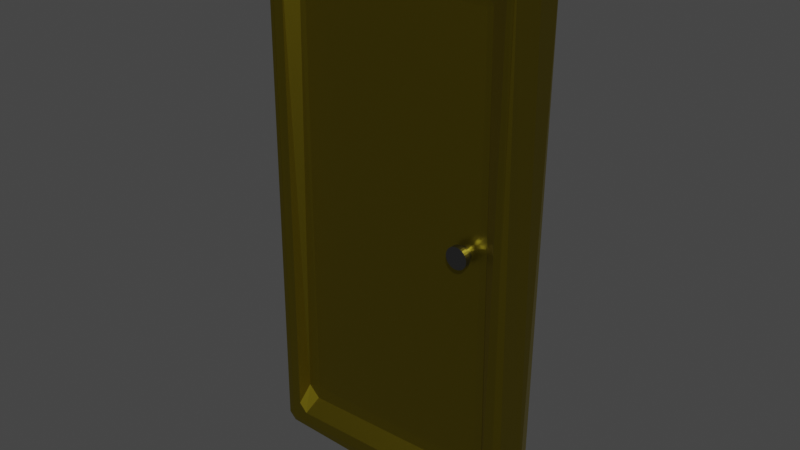 # Source: golden_door.blend  (saved by Blender 3.0.42; exported with 4.5.12 LTS)
import bpy
from mathutils import Matrix  # noqa: F401  (used for matrix-valued properties, if any)

bpy.ops.wm.read_factory_settings(use_empty=True)
scene = bpy.context.scene
scene.name = 'Scene'

# ---- collections
col_collection = bpy.data.collections.new('Collection'); scene.collection.children.link(col_collection)

# ---- materials (node trees are filled in below, after node groups)
mat_doormat = bpy.data.materials.new('DoorMat')
mat_doormat.alpha_threshold = 0.0
mat_doormat.use_transparent_shadow = False
mat_doormat.line_color = (0.0, 0.0, 0.0, 1.0)
mat_handledoormat = bpy.data.materials.new('handleDoorMat')
mat_handledoormat.use_transparent_shadow = False

# ---- material node trees
mat_doormat.use_nodes = True; mat_doormat.node_tree.nodes.clear()
_N = mat_doormat.node_tree.nodes; _L = mat_doormat.node_tree.links
n0 = _N.new('ShaderNodeOutputMaterial'); n0.name = 'Material Output'; n0.location = (300, 300)
n1 = _N.new('ShaderNodeBsdfPrincipled'); n1.name = 'Principled BSDF'; n1.location = (10, 300)
n1.distribution = 'GGX'
n1.subsurface_method = 'RANDOM_WALK_SKIN'
n1.inputs[0].default_value = (0.3363, 0.2643, 0.0148, 1.0)
n1.inputs[1].default_value = 1.0
n1.inputs[2].default_value = 0.4
n1.inputs[3].default_value = 1.45
n1.inputs[27].default_value = (0.0, 0.0, 0.0, 1.0)
n1.inputs[28].default_value = 1.0
_L.new(n1.outputs[0], n0.inputs[0])
n0.is_active_output = True
mat_handledoormat.use_nodes = True; mat_handledoormat.node_tree.nodes.clear()
_N = mat_handledoormat.node_tree.nodes; _L = mat_handledoormat.node_tree.links
n0 = _N.new('ShaderNodeBsdfPrincipled'); n0.name = 'Principled BSDF'; n0.location = (10, 300)
n0.distribution = 'GGX'
n0.subsurface_method = 'RANDOM_WALK_SKIN'
n0.inputs[0].default_value = (0.2019, 0.2019, 0.2019, 1.0)
n0.inputs[1].default_value = 1.0
n0.inputs[2].default_value = 0.3073
n0.inputs[3].default_value = 1.45
n0.inputs[27].default_value = (0.0, 0.0, 0.0, 1.0)
n0.inputs[28].default_value = 1.0
n1 = _N.new('ShaderNodeOutputMaterial'); n1.name = 'Material Output'; n1.location = (300, 300)
_L.new(n0.outputs[0], n1.inputs[0])
n1.is_active_output = True

# ---- world
world_world = bpy.data.worlds.new('World'); scene.world = world_world
world_world.use_nodes = True; world_world.node_tree.nodes.clear()
_N = world_world.node_tree.nodes; _L = world_world.node_tree.links
n0 = _N.new('ShaderNodeOutputWorld'); n0.name = 'World Output'; n0.location = (300, 300)
n1 = _N.new('ShaderNodeBackground'); n1.name = 'Background'; n1.location = (10, 300)
n1.inputs[0].default_value = (0.05088, 0.05088, 0.05088, 1.0)
_L.new(n1.outputs[0], n0.inputs[0])
n0.is_active_output = True
world_world.color = (0.05088, 0.05088, 0.05088)
world_world.use_sun_shadow = False
world_world.sun_shadow_jitter_overblur = 0.0

# ---- meshes
me_cube = bpy.data.meshes.new('Cube')
me_cube.from_pydata([(-0.923, -0.9779, 0.8956), (-0.8984, -0.983, 0.9155), (-0.9714, -0.9932, 0.9565), (-0.9358, -0.9681, -0.8998), (-0.9694, -0.9984, -0.9729), (-0.904, -0.9677, -0.9334), (-0.09303, -0.9597, 0.9427), (-0.05329, -0.9597, 0.9033), (-0.02837, -0.9844, 0.9554), (-0.1014, -0.9825, -0.9161), (-0.03345, -1.013, -0.9534), (-0.06942, -0.9721, -0.8981), (-1.04, 0.0, -0.9856), (-0.9856, 0.0, -1.04), (-0.9631, 0.0, 0.9863), (-0.9856, 0.0, 0.9629), (-0.02182, 0.0, -1.023), (0.01803, 0.0, -0.9763), (-0.00632, 0.0, 0.9662), (-0.03379, 0.0, 0.9937), (-0.966, -0.966, -0.9929), (-0.9667, -0.9965, -0.9706), (-0.993, -0.9661, -0.9661), (-0.9646, -0.9931, 0.957), (-0.9637, -0.9637, 0.987), (-0.9805, -0.9612, 0.9612), (-0.03827, -0.9819, 0.9617), (-0.02288, -0.9599, 0.9599), (-0.04001, -0.96, 0.9774), (-0.0238, -0.9762, -1.019), (0.005421, -0.9709, -0.9709), (-0.02435, -1.018, -0.9757), (-0.8798, -0.5843, 0.8122), (-0.8612, -0.5485, 0.8113), (-0.8599, -0.5832, 0.8362), (-0.9168, -0.5648, -0.8257), (-0.873, -0.5635, -0.8689), (-0.8707, -0.5214, -0.82), (-0.1401, -0.5832, 0.8362), (-0.1439, -0.5631, 0.8066), (-0.1217, -0.5851, 0.8116), (-0.1347, -0.575, -0.8497), (-0.1005, -0.5739, -0.8194), (-0.1378, -0.5456, -0.8122), (-0.9409, 0.9641, 0.9015), (-0.9703, 0.9962, 0.9619), (-0.905, 0.9651, 0.9365), (-0.9271, 0.9748, -0.897), (-0.8972, 0.9863, -0.9117), (-0.9674, 1.004, -0.9589), (-0.1012, 0.9819, 0.9168), (-0.02985, 0.9926, 0.9625), (-0.08072, 0.9808, 0.8944), (-0.0917, 0.9561, -0.9469), (-0.04508, 0.9534, -0.906), (-0.02824, 0.9837, -0.9889), (-0.9727, 0.9727, -1.01), (-0.9927, 0.966, -0.966), (-0.9739, 1.008, -0.9645), (-0.9931, 0.9661, 0.9661), (-0.967, 0.967, 0.9954), (-0.9665, 0.9961, 0.9622), (-0.03484, 0.9652, 0.9906), (-0.009206, 0.9652, 0.9652), (-0.03453, 0.9914, 0.9655), (-0.04008, 0.9772, -0.9599), (-0.02288, 0.9599, -0.9599), (-0.03833, 0.9617, -0.9817), (-0.8672, 0.5909, 0.8076), (-0.8537, 0.5926, 0.8205), (-0.852, 0.5749, 0.8028), (-0.9123, 0.5671, -0.8241), (-0.8705, 0.5219, -0.8199), (-0.8732, 0.5631, -0.8696), (-0.1333, 0.5729, 0.8533), (-0.1051, 0.5763, 0.8177), (-0.1344, 0.5359, 0.8154), (-0.1327, 0.5721, -0.8547), (-0.1347, 0.5367, -0.8151), (-0.09649, 0.5718, -0.8209)], [], [(19, 62, 60, 14), (11, 7, 40, 42), (57, 12, 15, 59), (17, 66, 63, 18), (13, 16, 29, 20), (6, 1, 34, 38), (4, 2, 23, 21), (5, 9, 41, 36), (22, 25, 15, 12), (44, 68, 71, 47), (2, 8, 26, 23), (8, 10, 31, 26), (10, 4, 21, 31), (17, 18, 27, 30), (54, 79, 75, 52), (19, 14, 24, 28), (43, 39, 33, 37), (13, 56, 67, 16), (50, 74, 69, 46), (55, 65, 58, 49), (48, 73, 77, 53), (78, 72, 70, 76), (49, 58, 61, 45), (51, 64, 65, 55), (45, 61, 64, 51), (0, 1, 2), (3, 4, 5), (6, 7, 8), (9, 10, 11), (20, 21, 22), (23, 24, 25), (26, 27, 28), (29, 30, 31), (32, 33, 34), (35, 36, 37), (38, 39, 40), (41, 42, 43), (44, 45, 46), (47, 48, 49), (50, 51, 52), (53, 54, 55), (56, 57, 58), (59, 60, 61), (62, 63, 64), (65, 66, 67), (68, 69, 70), (71, 72, 73), (74, 75, 76), (77, 78, 79), (13, 20, 22, 12), (21, 23, 25, 22), (28, 24, 23, 26), (20, 29, 31, 21), (17, 30, 29, 16), (26, 31, 30, 27), (19, 28, 27, 18), (24, 14, 15, 25), (3, 0, 2, 4), (8, 2, 1, 6), (4, 10, 9, 5), (7, 11, 10, 8), (37, 33, 32, 35), (38, 34, 33, 39), (36, 41, 43, 37), (39, 43, 42, 40), (11, 42, 41, 9), (35, 3, 5, 36), (34, 1, 0, 32), (6, 38, 40, 7), (12, 57, 56, 13), (57, 59, 61, 58), (64, 61, 60, 62), (58, 65, 67, 56), (16, 67, 66, 17), (63, 66, 65, 64), (18, 63, 62, 19), (59, 15, 14, 60), (49, 45, 44, 47), (50, 46, 45, 51), (48, 53, 55, 49), (51, 55, 54, 52), (71, 68, 70, 72), (76, 70, 69, 74), (72, 78, 77, 73), (75, 79, 78, 76), (53, 77, 79, 54), (73, 48, 47, 71), (68, 44, 46, 69), (52, 75, 74, 50), (0, 3, 35, 32)])
_uv = me_cube.uv_layers.new(name='UVMap')
_uv.uv.foreach_set('vector', [0.7539, 0.625, 0.7539, 0.7461, 0.8711, 0.7461, 0.8711, 0.625, 0.3869, 0.8828, 0.6131, 0.8828, 0.6129, 0.8828, 0.3871, 0.8828, 0.3789, 0.003898, 0.3789, 0.125, 0.6211, 0.125, 0.6211, 0.003898, 0.2568, 0.626, 0.2561, 0.7478, 0.6209, 0.8674, 0.6807, 0.6865, 0.1289, 0.625, 0.2461, 0.625, 0.2461, 0.7461, 0.1289, 0.7461, 0.6172, 0.8868, 0.6172, 0.9882, 0.6172, 0.988, 0.6172, 0.887, 0.3789, 0.9961, 0.6211, 0.9961, 0.6211, 0.9961, 0.3789, 0.9961, 0.3828, 0.9882, 0.3828, 0.8868, 0.3828, 0.887, 0.3828, 0.988, 0.3789, 0.003898, 0.6211, 0.003898, 0.6211, 0.125, 0.3789, 0.125, 0.6131, 0.9922, 0.6129, 0.9922, 0.3871, 0.9922, 0.3869, 0.9922, 0.6211, 0.9961, 0.6211, 0.8789, 0.6211, 0.8789, 0.6211, 0.9961, 0.6211, 0.8789, 0.3789, 0.8789, 0.3789, 0.8789, 0.6211, 0.8789, 0.3789, 0.8789, 0.3789, 0.9961, 0.3789, 0.9961, 0.3789, 0.8789, 0.2568, 0.626, 0.6807, 0.6865, 0.6209, 0.8674, 0.2561, 0.7478, 0.3869, 0.8828, 0.3871, 0.8828, 0.6129, 0.8828, 0.6131, 0.8828, 0.7539, 0.625, 0.8711, 0.625, 0.8711, 0.7461, 0.7539, 0.7461, 0.3871, 0.8871, 0.6129, 0.8871, 0.6129, 0.9879, 0.3871, 0.9879, 0.1289, 0.625, 0.1289, 0.7461, 0.2461, 0.7461, 0.2461, 0.625, 0.6172, 0.8868, 0.6172, 0.887, 0.6172, 0.988, 0.6172, 0.9882, 0.3789, 0.8789, 0.3789, 0.8789, 0.3789, 0.9961, 0.3789, 0.9961, 0.3828, 0.9882, 0.3828, 0.988, 0.3828, 0.887, 0.3828, 0.8868, 0.3871, 0.8871, 0.3871, 0.9879, 0.6129, 0.9879, 0.6129, 0.8871, 0.3789, 0.9961, 0.3789, 0.9961, 0.6211, 0.9961, 0.6211, 0.9961, 0.6211, 0.8789, 0.6211, 0.8789, 0.3789, 0.8789, 0.3789, 0.8789, 0.6211, 0.9961, 0.6211, 0.9961, 0.6211, 0.8789, 0.6211, 0.8789, 0.6131, 0.9922, 0.6172, 0.9882, 0.6211, 0.9961, 0.3869, 0.9922, 0.3789, 0.9961, 0.3828, 0.9882, 0.6172, 0.8868, 0.6131, 0.8828, 0.6211, 0.8789, 0.3828, 0.8868, 0.3789, 0.8789, 0.3869, 0.8828, 0.375, 0.9961, 0.3789, 0.9961, 0.3769, 0.9981, 0.6211, 0.9961, 0.6231, 0.9981, 0.6211, 1.0, 0.6211, 0.8789, 0.6211, 0.875, 0.6231, 0.8769, 0.375, 0.8789, 0.3769, 0.8769, 0.3789, 0.8789, 0.6129, 0.9922, 0.6129, 0.9879, 0.6172, 0.988, 0.3871, 0.9922, 0.3828, 0.988, 0.3871, 0.9879, 0.6172, 0.887, 0.6129, 0.8871, 0.6129, 0.8828, 0.3828, 0.887, 0.3871, 0.8828, 0.3871, 0.8871, 0.6131, 0.9922, 0.6211, 0.9961, 0.6172, 0.9882, 0.3869, 0.9922, 0.3828, 0.9882, 0.3789, 0.9961, 0.6172, 0.8868, 0.6211, 0.8789, 0.6131, 0.8828, 0.3828, 0.8868, 0.3869, 0.8828, 0.3789, 0.8789, 0.1289, 0.7461, 0.125, 0.7461, 0.1289, 0.75, 0.6211, 0.003898, 0.625, 0.003898, 0.6211, 0.0, 0.7539, 0.7461, 0.75, 0.7461, 0.7539, 0.75, 0.2558, 0.7519, 0.2558, 0.7519, 0.25, 0.7461, 0.6129, 0.9922, 0.6172, 0.988, 0.6129, 0.9879, 0.3871, 0.9922, 0.3871, 0.9879, 0.3828, 0.988, 0.6172, 0.887, 0.6129, 0.8828, 0.6129, 0.8871, 0.3828, 0.887, 0.3871, 0.8871, 0.3871, 0.8828, 0.1289, 0.625, 0.1289, 0.7461, 0.125, 0.7461, 0.125, 0.625, 0.3789, 0.9961, 0.6211, 0.9961, 0.6211, 1.0, 0.3789, 1.0, 0.7539, 0.7461, 0.8711, 0.7461, 0.8711, 0.75, 0.7539, 0.75, 0.375, 0.9961, 0.375, 0.8789, 0.3789, 0.8789, 0.3789, 0.9961, 0.2568, 0.626, 0.2561, 0.7478, 0.2461, 0.7461, 0.2461, 0.625, 0.6211, 0.8789, 0.3789, 0.8789, 0.3789, 0.875, 0.6211, 0.875, 0.7539, 0.625, 0.7539, 0.7461, 0.75, 0.7461, 0.75, 0.625, 0.8711, 0.7461, 0.8711, 0.625, 0.875, 0.625, 0.875, 0.7461, 0.3869, 0.9922, 0.6131, 0.9922, 0.6211, 0.9961, 0.3789, 0.9961, 0.6211, 0.8789, 0.6211, 0.9961, 0.6172, 0.9882, 0.6172, 0.8868, 0.3789, 0.9961, 0.3789, 0.8789, 0.3828, 0.8868, 0.3828, 0.9882, 0.6131, 0.8828, 0.3869, 0.8828, 0.3789, 0.8789, 0.6211, 0.8789, 0.3871, 0.9879, 0.6129, 0.9879, 0.6129, 0.9922, 0.3871, 0.9922, 0.6172, 0.887, 0.6172, 0.988, 0.6129, 0.9879, 0.6129, 0.8871, 0.3828, 0.988, 0.3828, 0.887, 0.3871, 0.8871, 0.3871, 0.9879, 0.6129, 0.8871, 0.3871, 0.8871, 0.3871, 0.8828, 0.6129, 0.8828, 0.3869, 0.8828, 0.3871, 0.8828, 0.3828, 0.887, 0.3828, 0.8868, 0.3871, 0.9922, 0.3869, 0.9922, 0.3828, 0.9882, 0.3828, 0.988, 0.6172, 0.988, 0.6172, 0.9882, 0.6131, 0.9922, 0.6129, 0.9922, 0.6172, 0.8868, 0.6172, 0.887, 0.6129, 0.8828, 0.6131, 0.8828, 0.125, 0.625, 0.125, 0.7461, 0.1289, 0.7461, 0.1289, 0.625, 0.3789, 0.003898, 0.6211, 0.003898, 0.6211, 0.0, 0.3789, 0.0, 0.7539, 0.75, 0.8711, 0.75, 0.8711, 0.7461, 0.7539, 0.7461, 0.1289, 0.75, 0.2461, 0.75, 0.2461, 0.7461, 0.1289, 0.7461, 0.2461, 0.625, 0.2461, 0.7461, 0.2561, 0.7478, 0.2568, 0.626, 0.6209, 0.8674, 0.2561, 0.7478, 0.2558, 0.7519, 0.6192, 0.8731, 0.75, 0.625, 0.75, 0.7461, 0.7539, 0.7461, 0.7539, 0.625, 0.875, 0.7461, 0.875, 0.625, 0.8711, 0.625, 0.8711, 0.7461, 0.3789, 0.9961, 0.6211, 0.9961, 0.6131, 0.9922, 0.3869, 0.9922, 0.6172, 0.8868, 0.6172, 0.9882, 0.6211, 0.9961, 0.6211, 0.8789, 0.3828, 0.9882, 0.3828, 0.8868, 0.3789, 0.8789, 0.3789, 0.9961, 0.6211, 0.8789, 0.3789, 0.8789, 0.3869, 0.8828, 0.6131, 0.8828, 0.3871, 0.9922, 0.6129, 0.9922, 0.6129, 0.9879, 0.3871, 0.9879, 0.6129, 0.8871, 0.6129, 0.9879, 0.6172, 0.988, 0.6172, 0.887, 0.3871, 0.9879, 0.3871, 0.8871, 0.3828, 0.887, 0.3828, 0.988, 0.6129, 0.8828, 0.3871, 0.8828, 0.3871, 0.8871, 0.6129, 0.8871, 0.3828, 0.8868, 0.3828, 0.887, 0.3871, 0.8828, 0.3869, 0.8828, 0.3828, 0.988, 0.3828, 0.9882, 0.3869, 0.9922, 0.3871, 0.9922, 0.6129, 0.9922, 0.6131, 0.9922, 0.6172, 0.9882, 0.6172, 0.988, 0.6131, 0.8828, 0.6129, 0.8828, 0.6172, 0.887, 0.6172, 0.8868, 0.6131, 0.9922, 0.3869, 0.9922, 0.3871, 0.9922, 0.6129, 0.9922])
me_cube.materials.append(mat_doormat)
me_cube.use_remesh_preserve_volume = False
me_cube.use_remesh_preserve_attributes = False
me_cube.use_mirror_vertex_groups = False
me_cube.update()
me_circle = bpy.data.meshes.new('Circle')
me_circle.from_pydata([(0.0, 1.0, 0.0), (-0.1951, 0.9808, 0.0), (-0.3827, 0.9239, 0.0), (-0.5556, 0.8315, 0.0), (-0.7071, 0.7071, 0.0), (-0.8315, 0.5556, 0.0), (-0.9239, 0.3827, 0.0), (-0.9808, 0.1951, 0.0), (-1.0, -4.371e-08, 0.0), (-0.9808, -0.1951, 0.0), (-0.9239, -0.3827, 0.0), (-0.8315, -0.5556, 0.0), (-0.7071, -0.7071, 0.0), (-0.5556, -0.8315, 0.0), (-0.3827, -0.9239, 0.0), (-0.1951, -0.9808, 0.0), (8.742e-08, -1.0, 0.0), (0.1951, -0.9808, 0.0), (0.3827, -0.9239, 0.0), (0.5556, -0.8315, 0.0), (0.7071, -0.7071, 0.0), (0.8315, -0.5556, 0.0), (0.9239, -0.3827, 0.0), (0.9808, -0.1951, 0.0), (1.0, 1.192e-08, 0.0), (0.9808, 0.1951, 0.0), (0.9239, 0.3827, 0.0), (0.8315, 0.5556, 0.0), (0.7071, 0.7071, 0.0), (0.5556, 0.8315, 0.0), (0.3827, 0.9239, 0.0), (0.1951, 0.9808, 0.0), (0.0, 1.0, 0.0), (-0.1951, 0.9808, 0.0), (-0.3827, 0.9239, 0.0), (-0.5556, 0.8315, 0.0), (-0.7071, 0.7071, 0.0), (-0.8315, 0.5556, 0.0), (-0.9239, 0.3827, 0.0), (-0.9808, 0.1951, 0.0), (-1.0, -4.371e-08, 0.0), (-0.9808, -0.1951, 0.0), (-0.9239, -0.3827, 0.0), (-0.8315, -0.5556, 0.0), (-0.7071, -0.7071, 0.0), (-0.5556, -0.8315, 0.0), (-0.3827, -0.9239, 0.0), (-0.1951, -0.9808, 0.0), (8.742e-08, -1.0, 0.0), (0.1951, -0.9808, 0.0), (0.3827, -0.9239, 0.0), (0.5556, -0.8315, 0.0), (0.7071, -0.7071, 0.0), (0.8315, -0.5556, 0.0), (0.9239, -0.3827, 0.0), (0.9808, -0.1951, 0.0), (1.0, 1.192e-08, 0.0), (0.9808, 0.1951, 0.0), (0.9239, 0.3827, 0.0), (0.8315, 0.5556, 0.0), (0.7071, 0.7071, 0.0), (0.5556, 0.8315, 0.0), (0.3827, 0.9239, 0.0), (0.1951, 0.9808, 0.0), (0.0, 1.0, -0.5), (-0.1951, 0.9808, -0.5), (-0.3827, 0.9239, -0.5), (-0.5556, 0.8315, -0.5), (-0.7071, 0.7071, -0.5), (-0.8315, 0.5556, -0.5), (-0.9239, 0.3827, -0.5), (-0.9808, 0.1951, -0.5), (-1.0, -4.371e-08, -0.5), (-0.9808, -0.1951, -0.5), (-0.9239, -0.3827, -0.5), (-0.8315, -0.5556, -0.5), (-0.7071, -0.7071, -0.5), (-0.5556, -0.8315, -0.5), (-0.3827, -0.9239, -0.5), (-0.1951, -0.9808, -0.5), (8.742e-08, -1.0, -0.5), (0.1951, -0.9808, -0.5), (0.3827, -0.9239, -0.5), (0.5556, -0.8315, -0.5), (0.7071, -0.7071, -0.5), (0.8315, -0.5556, -0.5), (0.9239, -0.3827, -0.5), (0.9808, -0.1951, -0.5), (1.0, 1.192e-08, -0.5), (0.9808, 0.1951, -0.5), (0.9239, 0.3827, -0.5), (0.8315, 0.5556, -0.5), (0.7071, 0.7071, -0.5), (0.5556, 0.8315, -0.5), (0.3827, 0.9239, -0.5), (0.1951, 0.9808, -0.5), (0.0, 0.7, -0.5), (-0.1366, 0.6865, -0.5), (-0.2679, 0.6467, -0.5), (-0.3889, 0.582, -0.5), (-0.495, 0.495, -0.5), (-0.582, 0.3889, -0.5), (-0.6467, 0.2679, -0.5), (-0.6865, 0.1366, -0.5), (-0.7, -3.06e-08, -0.5), (-0.6865, -0.1366, -0.5), (-0.6467, -0.2679, -0.5), (-0.582, -0.3889, -0.5), (-0.495, -0.495, -0.5), (-0.3889, -0.582, -0.5), (-0.2679, -0.6467, -0.5), (-0.1366, -0.6865, -0.5), (6.12e-08, -0.7, -0.5), (0.1366, -0.6865, -0.5), (0.2679, -0.6467, -0.5), (0.3889, -0.582, -0.5), (0.495, -0.495, -0.5), (0.582, -0.3889, -0.5), (0.6467, -0.2679, -0.5), (0.6865, -0.1366, -0.5), (0.7, 8.347e-09, -0.5), (0.6865, 0.1366, -0.5), (0.6467, 0.2679, -0.5), (0.582, 0.3889, -0.5), (0.495, 0.495, -0.5), (0.3889, 0.582, -0.5), (0.2679, 0.6467, -0.5), (0.1366, 0.6865, -0.5), (-2.923e-08, 0.7, -1.25), (-0.1366, 0.6865, -1.25), (-0.2679, 0.6467, -1.25), (-0.3889, 0.582, -1.25), (-0.495, 0.495, -1.25), (-0.582, 0.3889, -1.25), (-0.6467, 0.2679, -1.25), (-0.6865, 0.1366, -1.25), (-0.7, -3.06e-08, -1.25), (-0.6865, -0.1366, -1.25), (-0.6467, -0.2679, -1.25), (-0.582, -0.3889, -1.25), (-0.495, -0.495, -1.25), (-0.3889, -0.582, -1.25), (-0.2679, -0.6467, -1.25), (-0.1366, -0.6865, -1.25), (3.197e-08, -0.7, -1.25), (0.1366, -0.6865, -1.25), (0.2679, -0.6467, -1.25), (0.3889, -0.582, -1.25), (0.495, -0.495, -1.25), (0.582, -0.3889, -1.25), (0.6467, -0.2679, -1.25), (0.6865, -0.1366, -1.25), (0.7, 8.347e-09, -1.25), (0.6865, 0.1366, -1.25), (0.6467, 0.2679, -1.25), (0.582, 0.3889, -1.25), (0.495, 0.495, -1.25), (0.3889, 0.582, -1.25), (0.2679, 0.6467, -1.25), (0.1366, 0.6865, -1.25)], [], [(15, 14, 46, 47), (2, 1, 33, 34), (29, 28, 60, 61), (16, 15, 47, 48), (3, 2, 34, 35), (30, 29, 61, 62), (17, 16, 48, 49), (4, 3, 35, 36), (31, 30, 62, 63), (18, 17, 49, 50), (5, 4, 36, 37), (0, 31, 63, 32), (19, 18, 50, 51), (6, 5, 37, 38), (20, 19, 51, 52), (7, 6, 38, 39), (21, 20, 52, 53), (8, 7, 39, 40), (22, 21, 53, 54), (9, 8, 40, 41), (23, 22, 54, 55), (10, 9, 41, 42), (24, 23, 55, 56), (11, 10, 42, 43), (25, 24, 56, 57), (12, 11, 43, 44), (26, 25, 57, 58), (13, 12, 44, 45), (27, 26, 58, 59), (14, 13, 45, 46), (1, 0, 32, 33), (28, 27, 59, 60), (35, 34, 66, 67), (74, 73, 105, 106), (62, 61, 93, 94), (49, 48, 80, 81), (36, 35, 67, 68), (63, 62, 94, 95), (50, 49, 81, 82), (37, 36, 68, 69), (32, 63, 95, 64), (51, 50, 82, 83), (38, 37, 69, 70), (52, 51, 83, 84), (39, 38, 70, 71), (53, 52, 84, 85), (40, 39, 71, 72), (54, 53, 85, 86), (41, 40, 72, 73), (55, 54, 86, 87), (42, 41, 73, 74), (56, 55, 87, 88), (43, 42, 74, 75), (57, 56, 88, 89), (44, 43, 75, 76), (58, 57, 89, 90), (45, 44, 76, 77), (59, 58, 90, 91), (46, 45, 77, 78), (33, 32, 64, 65), (60, 59, 91, 92), (47, 46, 78, 79), (34, 33, 65, 66), (61, 60, 92, 93), (48, 47, 79, 80), (109, 108, 140, 141), (88, 87, 119, 120), (75, 74, 106, 107), (89, 88, 120, 121), (76, 75, 107, 108), (90, 89, 121, 122), (77, 76, 108, 109), (91, 90, 122, 123), (78, 77, 109, 110), (65, 64, 96, 97), (92, 91, 123, 124), (79, 78, 110, 111), (66, 65, 97, 98), (93, 92, 124, 125), (80, 79, 111, 112), (67, 66, 98, 99), (94, 93, 125, 126), (81, 80, 112, 113), (68, 67, 99, 100), (95, 94, 126, 127), (82, 81, 113, 114), (69, 68, 100, 101), (64, 95, 127, 96), (83, 82, 114, 115), (70, 69, 101, 102), (84, 83, 115, 116), (71, 70, 102, 103), (85, 84, 116, 117), (72, 71, 103, 104), (86, 85, 117, 118), (73, 72, 104, 105), (87, 86, 118, 119), (129, 128, 159, 158, 157, 156, 155, 154, 153, 152, 151, 150, 149, 148, 147, 146, 145, 144, 143, 142, 141, 140, 139, 138, 137, 136, 135, 134, 133, 132, 131, 130), (123, 122, 154, 155), (110, 109, 141, 142), (97, 96, 128, 129), (124, 123, 155, 156), (111, 110, 142, 143), (98, 97, 129, 130), (125, 124, 156, 157), (112, 111, 143, 144), (99, 98, 130, 131), (126, 125, 157, 158), (113, 112, 144, 145), (100, 99, 131, 132), (127, 126, 158, 159), (114, 113, 145, 146), (101, 100, 132, 133), (96, 127, 159, 128), (115, 114, 146, 147), (102, 101, 133, 134), (116, 115, 147, 148), (103, 102, 134, 135), (117, 116, 148, 149), (104, 103, 135, 136), (118, 117, 149, 150), (105, 104, 136, 137), (119, 118, 150, 151), (106, 105, 137, 138), (120, 119, 151, 152), (107, 106, 138, 139), (121, 120, 152, 153), (108, 107, 139, 140), (122, 121, 153, 154), (33, 34, 35, 36, 37, 38, 39, 40, 41, 42, 43, 44, 45, 46, 47, 48, 49, 50, 51, 52, 53, 54, 55, 56, 57, 58, 59, 60, 61, 62, 63, 32)])
_uv = me_circle.uv_layers.new(name='UVMap')
_uv.uv.foreach_set('vector', [0.0, 0.0, 0.0, 0.0, 0.0, 0.0, 0.0, 0.0, 0.0, 0.0, 0.0, 0.0, 0.0, 0.0, 0.0, 0.0, 0.0, 0.0, 0.0, 0.0, 0.0, 0.0, 0.0, 0.0, 0.0, 0.0, 0.0, 0.0, 0.0, 0.0, 0.0, 0.0, 0.0, 0.0, 0.0, 0.0, 0.0, 0.0, 0.0, 0.0, 0.0, 0.0, 0.0, 0.0, 0.0, 0.0, 0.0, 0.0, 0.0, 0.0, 0.0, 0.0, 0.0, 0.0, 0.0, 0.0, 0.0, 0.0, 0.0, 0.0, 0.0, 0.0, 0.0, 0.0, 0.0, 0.0, 0.0, 0.0, 0.0, 0.0, 0.0, 0.0, 0.0, 0.0, 0.0, 0.0, 0.0, 0.0, 0.0, 0.0, 0.0, 0.0, 0.0, 0.0, 0.0, 0.0, 0.0, 0.0, 0.0, 0.0, 0.0, 0.0, 0.0, 0.0, 0.0, 0.0, 0.0, 0.0, 0.0, 0.0, 0.0, 0.0, 0.0, 0.0, 0.0, 0.0, 0.0, 0.0, 0.0, 0.0, 0.0, 0.0, 0.0, 0.0, 0.0, 0.0, 0.0, 0.0, 0.0, 0.0, 0.0, 0.0, 0.0, 0.0, 0.0, 0.0, 0.0, 0.0, 0.0, 0.0, 0.0, 0.0, 0.0, 0.0, 0.0, 0.0, 0.0, 0.0, 0.0, 0.0, 0.0, 0.0, 0.0, 0.0, 0.0, 0.0, 0.0, 0.0, 0.0, 0.0, 0.0, 0.0, 0.0, 0.0, 0.0, 0.0, 0.0, 0.0, 0.0, 0.0, 0.0, 0.0, 0.0, 0.0, 0.0, 0.0, 0.0, 0.0, 0.0, 0.0, 0.0, 0.0, 0.0, 0.0, 0.0, 0.0, 0.0, 0.0, 0.0, 0.0, 0.0, 0.0, 0.0, 0.0, 0.0, 0.0, 0.0, 0.0, 0.0, 0.0, 0.0, 0.0, 0.0, 0.0, 0.0, 0.0, 0.0, 0.0, 0.0, 0.0, 0.0, 0.0, 0.0, 0.0, 0.0, 0.0, 0.0, 0.0, 0.0, 0.0, 0.0, 0.0, 0.0, 0.0, 0.0, 0.0, 0.0, 0.0, 0.0, 0.0, 0.0, 0.0, 0.0, 0.0, 0.0, 0.0, 0.0, 0.0, 0.0, 0.0, 0.0, 0.0, 0.0, 0.0, 0.0, 0.0, 0.0, 0.0, 0.0, 0.0, 0.0, 0.0, 0.0, 0.0, 0.0, 0.0, 0.0, 0.0, 0.0, 0.0, 0.0, 0.0, 0.0, 0.0, 0.0, 0.0, 0.0, 0.0, 0.0, 0.0, 0.0, 0.0, 0.0, 0.0, 0.0, 0.0, 0.0, 0.0, 0.0, 0.0, 0.0, 0.0, 0.0, 0.0, 0.0, 0.0, 0.0, 0.0, 0.0, 0.0, 0.0, 0.0, 0.0, 0.0, 0.0, 0.0, 0.0, 0.0, 0.0, 0.0, 0.0, 0.0, 0.0, 0.0, 0.0, 0.0, 0.0, 0.0, 0.0, 0.0, 0.0, 0.0, 0.0, 0.0, 0.0, 0.0, 0.0, 0.0, 0.0, 0.0, 0.0, 0.0, 0.0, 0.0, 0.0, 0.0, 0.0, 0.0, 0.0, 0.0, 0.0, 0.0, 0.0, 0.0, 0.0, 0.0, 0.0, 0.0, 0.0, 0.0, 0.0, 0.0, 0.0, 0.0, 0.0, 0.0, 0.0, 0.0, 0.0, 0.0, 0.0, 0.0, 0.0, 0.0, 0.0, 0.0, 0.0, 0.0, 0.0, 0.0, 0.0, 0.0, 0.0, 0.0, 0.0, 0.0, 0.0, 0.0, 0.0, 0.0, 0.0, 0.0, 0.0, 0.0, 0.0, 0.0, 0.0, 0.0, 0.0, 0.0, 0.0, 0.0, 0.0, 0.0, 0.0, 0.0, 0.0, 0.0, 0.0, 0.0, 0.0, 0.0, 0.0, 0.0, 0.0, 0.0, 0.0, 0.0, 0.0, 0.0, 0.0, 0.0, 0.0, 0.0, 0.0, 0.0, 0.0, 0.0, 0.0, 0.0, 0.0, 0.0, 0.0, 0.0, 0.0, 0.0, 0.0, 0.0, 0.0, 0.0, 0.0, 0.0, 0.0, 0.0, 0.0, 0.0, 0.0, 0.0, 0.0, 0.0, 0.0, 0.0, 0.0, 0.0, 0.0, 0.0, 0.0, 0.0, 0.0, 0.0, 0.0, 0.0, 0.0, 0.0, 0.0, 0.0, 0.0, 0.0, 0.0, 0.0, 0.0, 0.0, 0.0, 0.0, 0.0, 0.0, 0.0, 0.0, 0.0, 0.0, 0.0, 0.0, 0.0, 0.0, 0.0, 0.0, 0.0, 0.0, 0.0, 0.0, 0.0, 0.0, 0.0, 0.0, 0.0, 0.0, 0.0, 0.0, 0.0, 0.0, 0.0, 0.0, 0.0, 0.0, 0.0, 0.0, 0.0, 0.0, 0.0, 0.0, 0.0, 0.0, 0.0, 0.0, 0.0, 0.0, 0.0, 0.0, 0.0, 0.0, 0.0, 0.0, 0.0, 0.0, 0.0, 0.0, 0.0, 0.0, 0.0, 0.0, 0.0, 0.0, 0.0, 0.0, 0.0, 0.0, 0.0, 0.0, 0.0, 0.0, 0.0, 0.0, 0.0, 0.0, 0.0, 0.0, 0.0, 0.0, 0.0, 0.0, 0.0, 0.0, 0.0, 0.0, 0.0, 0.0, 0.0, 0.0, 0.0, 0.0, 0.0, 0.0, 0.0, 0.0, 0.0, 0.0, 0.0, 0.0, 0.0, 0.0, 0.0, 0.0, 0.0, 0.0, 0.0, 0.0, 0.0, 0.0, 0.0, 0.0, 0.0, 0.0, 0.0, 0.0, 0.0, 0.0, 0.0, 0.0, 0.0, 0.0, 0.0, 0.0, 0.0, 0.0, 0.0, 0.0, 0.0, 0.0, 0.0, 0.0, 0.0, 0.0, 0.0, 0.0, 0.0, 0.0, 0.0, 0.0, 0.0, 0.0, 0.0, 0.0, 0.0, 0.0, 0.0, 0.0, 0.0, 0.0, 0.0, 0.0, 0.0, 0.0, 0.0, 0.0, 0.0, 0.0, 0.0, 0.0, 0.0, 0.0, 0.0, 0.0, 0.0, 0.0, 0.0, 0.0, 0.0, 0.0, 0.0, 0.0, 0.0, 0.0, 0.0, 0.0, 0.0, 0.0, 0.0, 0.0, 0.0, 0.0, 0.0, 0.0, 0.0, 0.0, 0.0, 0.0, 0.0, 0.0, 0.0, 0.0, 0.0, 0.0, 0.0, 0.0, 0.0, 0.0, 0.0, 0.0, 0.0, 0.0, 0.0, 0.0, 0.0, 0.0, 0.0, 0.0, 0.0, 0.0, 0.0, 0.0, 0.0, 0.0, 0.0, 0.0, 0.0, 0.0, 0.0, 0.0, 0.0, 0.0, 0.0, 0.0, 0.0, 0.0, 0.0, 0.0, 0.0, 0.0, 0.0, 0.0, 0.0, 0.0, 0.0, 0.0, 0.0, 0.0, 0.0, 0.0, 0.0, 0.0, 0.0, 0.0, 0.0, 0.0, 0.0, 0.0, 0.0, 0.0, 0.0, 0.0, 0.0, 0.0, 0.0, 0.0, 0.0, 0.0, 0.0, 0.0, 0.0, 0.0, 0.0, 0.0, 0.0, 0.0, 0.0, 0.0, 0.0, 0.0, 0.0, 0.0, 0.0, 0.0, 0.0, 0.0, 0.0, 0.0, 0.0, 0.0, 0.0, 0.0, 0.0, 0.0, 0.0, 0.0, 0.0, 0.0, 0.0, 0.0, 0.0, 0.0, 0.0, 0.0, 0.0, 0.0, 0.0, 0.0, 0.0, 0.0, 0.0, 0.0, 0.0, 0.0, 0.0, 0.0, 0.0, 0.0, 0.0, 0.0, 0.0, 0.0, 0.0, 0.0, 0.0, 0.0, 0.0, 0.0, 0.0, 0.0, 0.0, 0.0, 0.0, 0.0, 0.0, 0.0, 0.0, 0.0, 0.0, 0.0, 0.0, 0.0, 0.0, 0.0, 0.0, 0.0, 0.0, 0.0, 0.0, 0.0, 0.0, 0.0, 0.0, 0.0, 0.0, 0.0, 0.0, 0.0, 0.0, 0.0, 0.0, 0.0, 0.0, 0.0, 0.0, 0.0, 0.0, 0.0, 0.0, 0.0, 0.0, 0.0, 0.0, 0.0, 0.0, 0.0, 0.0, 0.0, 0.0, 0.0, 0.0, 0.0, 0.0, 0.0, 0.0, 0.0, 0.0, 0.0, 0.0, 0.0, 0.0, 0.0, 0.0, 0.0, 0.0, 0.0, 0.0, 0.0, 0.0, 0.0, 0.0, 0.0, 0.0, 0.0, 0.0, 0.0, 0.0, 0.0, 0.0, 0.0, 0.0, 0.0, 0.0, 0.0, 0.0, 0.0, 0.0, 0.0, 0.0, 0.0, 0.0, 0.0, 0.0, 0.0, 0.0, 0.0, 0.0, 0.0, 0.0, 0.0, 0.0, 0.0, 0.0, 0.0, 0.0, 0.0, 0.0, 0.0, 0.0, 0.0, 0.0, 0.0, 0.0, 0.0, 0.0, 0.0, 0.0, 0.0, 0.0, 0.0, 0.0, 0.0, 0.0, 0.0, 0.0, 0.0, 0.0, 0.0, 0.0, 0.0, 0.0, 0.0, 0.0, 0.0, 0.0, 0.0, 0.0, 0.0, 0.0, 0.0, 0.0, 0.0, 0.0, 0.0, 0.0, 0.0, 0.0, 0.0, 0.0, 0.0, 0.0, 0.0, 0.0, 0.0, 0.0, 0.0, 0.0, 0.0, 0.0, 0.0, 0.0, 0.0, 0.0, 0.0, 0.0, 0.0, 0.0, 0.0, 0.0, 0.0, 0.0, 0.0, 0.0, 0.0, 0.0, 0.0, 0.0, 0.0, 0.0, 0.0, 0.0, 0.0, 0.0, 0.0, 0.0, 0.0, 0.0, 0.0, 0.0, 0.0, 0.0, 0.0, 0.0, 0.0, 0.0, 0.0, 0.0, 0.0, 0.0, 0.0, 0.0, 0.0, 0.0, 0.0, 0.0, 0.0, 0.0, 0.0, 0.0, 0.0, 0.0, 0.0, 0.0, 0.0, 0.0, 0.0, 0.0, 0.0, 0.0, 0.0, 0.0, 0.0, 0.0, 0.0, 0.0, 0.0, 0.0, 0.0, 0.0, 0.0, 0.0, 0.0, 0.0, 0.0, 0.0, 0.0, 0.0, 0.0, 0.0, 0.0, 0.0, 0.0, 0.0, 0.0, 0.0, 0.0, 0.0, 0.0, 0.0, 0.0, 0.0, 0.0, 0.0, 0.0, 0.0, 0.0, 0.0, 0.0, 0.0, 0.0, 0.0, 0.0, 0.0, 0.0, 0.0, 0.0, 0.0, 0.0, 0.0, 0.0, 0.0, 0.0, 0.0, 0.0, 0.0, 0.0, 0.0, 0.0, 0.0, 0.0, 0.0, 0.0, 0.0, 0.0, 0.0, 0.0, 0.0, 0.0, 0.0, 0.0, 0.0, 0.0, 0.0, 0.0, 0.0, 0.0, 0.0, 0.0, 0.0, 0.0, 0.0, 0.0, 0.0, 0.0, 0.0, 0.0, 0.0, 0.0, 0.0, 0.0, 0.0, 0.0, 0.0, 0.0, 0.0, 0.0, 0.0, 0.0, 0.0, 0.0, 0.0, 0.0, 0.0, 0.0, 0.0, 0.0, 0.0, 0.0, 0.0, 0.0, 0.0, 0.0, 0.0, 0.0, 0.0, 0.0, 0.0, 0.0, 0.0, 0.0, 0.0, 0.0, 0.0, 0.0, 0.0, 0.0, 0.0, 0.0, 0.0, 0.0, 0.0, 0.0, 0.0, 0.0, 0.0, 0.0, 0.0, 0.0, 0.0, 0.0, 0.0, 0.0, 0.0, 0.0, 0.0, 0.0, 0.0, 0.0, 0.0, 0.0, 0.0, 0.0, 0.0, 0.0, 0.0, 0.0, 0.0, 0.0, 0.0, 0.0, 0.0, 0.0, 0.0, 0.0, 0.0, 0.0, 0.0, 0.0, 0.0, 0.0, 0.0, 0.0, 0.0, 0.0])
me_circle.materials.append(mat_handledoormat)
me_circle.use_remesh_fix_poles = True
me_circle.use_remesh_preserve_attributes = False
me_circle.update()
me_circle_001 = bpy.data.meshes.new('Circle.001')
me_circle_001.from_pydata([(0.0, 1.0, 0.0), (-0.1951, 0.9808, 0.0), (-0.3827, 0.9239, 0.0), (-0.5556, 0.8315, 0.0), (-0.7071, 0.7071, 0.0), (-0.8315, 0.5556, 0.0), (-0.9239, 0.3827, 0.0), (-0.9808, 0.1951, 0.0), (-1.0, -4.371e-08, 0.0), (-0.9808, -0.1951, 0.0), (-0.9239, -0.3827, 0.0), (-0.8315, -0.5556, 0.0), (-0.7071, -0.7071, 0.0), (-0.5556, -0.8315, 0.0), (-0.3827, -0.9239, 0.0), (-0.1951, -0.9808, 0.0), (8.742e-08, -1.0, 0.0), (0.1951, -0.9808, 0.0), (0.3827, -0.9239, 0.0), (0.5556, -0.8315, 0.0), (0.7071, -0.7071, 0.0), (0.8315, -0.5556, 0.0), (0.9239, -0.3827, 0.0), (0.9808, -0.1951, 0.0), (1.0, 1.192e-08, 0.0), (0.9808, 0.1951, 0.0), (0.9239, 0.3827, 0.0), (0.8315, 0.5556, 0.0), (0.7071, 0.7071, 0.0), (0.5556, 0.8315, 0.0), (0.3827, 0.9239, 0.0), (0.1951, 0.9808, 0.0), (0.0, 1.0, 0.0), (-0.1951, 0.9808, 0.0), (-0.3827, 0.9239, 0.0), (-0.5556, 0.8315, 0.0), (-0.7071, 0.7071, 0.0), (-0.8315, 0.5556, 0.0), (-0.9239, 0.3827, 0.0), (-0.9808, 0.1951, 0.0), (-1.0, -4.371e-08, 0.0), (-0.9808, -0.1951, 0.0), (-0.9239, -0.3827, 0.0), (-0.8315, -0.5556, 0.0), (-0.7071, -0.7071, 0.0), (-0.5556, -0.8315, 0.0), (-0.3827, -0.9239, 0.0), (-0.1951, -0.9808, 0.0), (8.742e-08, -1.0, 0.0), (0.1951, -0.9808, 0.0), (0.3827, -0.9239, 0.0), (0.5556, -0.8315, 0.0), (0.7071, -0.7071, 0.0), (0.8315, -0.5556, 0.0), (0.9239, -0.3827, 0.0), (0.9808, -0.1951, 0.0), (1.0, 1.192e-08, 0.0), (0.9808, 0.1951, 0.0), (0.9239, 0.3827, 0.0), (0.8315, 0.5556, 0.0), (0.7071, 0.7071, 0.0), (0.5556, 0.8315, 0.0), (0.3827, 0.9239, 0.0), (0.1951, 0.9808, 0.0), (0.0, 1.0, -0.5), (-0.1951, 0.9808, -0.5), (-0.3827, 0.9239, -0.5), (-0.5556, 0.8315, -0.5), (-0.7071, 0.7071, -0.5), (-0.8315, 0.5556, -0.5), (-0.9239, 0.3827, -0.5), (-0.9808, 0.1951, -0.5), (-1.0, -4.371e-08, -0.5), (-0.9808, -0.1951, -0.5), (-0.9239, -0.3827, -0.5), (-0.8315, -0.5556, -0.5), (-0.7071, -0.7071, -0.5), (-0.5556, -0.8315, -0.5), (-0.3827, -0.9239, -0.5), (-0.1951, -0.9808, -0.5), (8.742e-08, -1.0, -0.5), (0.1951, -0.9808, -0.5), (0.3827, -0.9239, -0.5), (0.5556, -0.8315, -0.5), (0.7071, -0.7071, -0.5), (0.8315, -0.5556, -0.5), (0.9239, -0.3827, -0.5), (0.9808, -0.1951, -0.5), (1.0, 1.192e-08, -0.5), (0.9808, 0.1951, -0.5), (0.9239, 0.3827, -0.5), (0.8315, 0.5556, -0.5), (0.7071, 0.7071, -0.5), (0.5556, 0.8315, -0.5), (0.3827, 0.9239, -0.5), (0.1951, 0.9808, -0.5), (0.0, 0.7, -0.5), (-0.1366, 0.6865, -0.5), (-0.2679, 0.6467, -0.5), (-0.3889, 0.582, -0.5), (-0.495, 0.495, -0.5), (-0.582, 0.3889, -0.5), (-0.6467, 0.2679, -0.5), (-0.6865, 0.1366, -0.5), (-0.7, -3.06e-08, -0.5), (-0.6865, -0.1366, -0.5), (-0.6467, -0.2679, -0.5), (-0.582, -0.3889, -0.5), (-0.495, -0.495, -0.5), (-0.3889, -0.582, -0.5), (-0.2679, -0.6467, -0.5), (-0.1366, -0.6865, -0.5), (6.12e-08, -0.7, -0.5), (0.1366, -0.6865, -0.5), (0.2679, -0.6467, -0.5), (0.3889, -0.582, -0.5), (0.495, -0.495, -0.5), (0.582, -0.3889, -0.5), (0.6467, -0.2679, -0.5), (0.6865, -0.1366, -0.5), (0.7, 8.347e-09, -0.5), (0.6865, 0.1366, -0.5), (0.6467, 0.2679, -0.5), (0.582, 0.3889, -0.5), (0.495, 0.495, -0.5), (0.3889, 0.582, -0.5), (0.2679, 0.6467, -0.5), (0.1366, 0.6865, -0.5), (-2.923e-08, 0.7, -1.25), (-0.1366, 0.6865, -1.25), (-0.2679, 0.6467, -1.25), (-0.3889, 0.582, -1.25), (-0.495, 0.495, -1.25), (-0.582, 0.3889, -1.25), (-0.6467, 0.2679, -1.25), (-0.6865, 0.1366, -1.25), (-0.7, -3.06e-08, -1.25), (-0.6865, -0.1366, -1.25), (-0.6467, -0.2679, -1.25), (-0.582, -0.3889, -1.25), (-0.495, -0.495, -1.25), (-0.3889, -0.582, -1.25), (-0.2679, -0.6467, -1.25), (-0.1366, -0.6865, -1.25), (3.197e-08, -0.7, -1.25), (0.1366, -0.6865, -1.25), (0.2679, -0.6467, -1.25), (0.3889, -0.582, -1.25), (0.495, -0.495, -1.25), (0.582, -0.3889, -1.25), (0.6467, -0.2679, -1.25), (0.6865, -0.1366, -1.25), (0.7, 8.347e-09, -1.25), (0.6865, 0.1366, -1.25), (0.6467, 0.2679, -1.25), (0.582, 0.3889, -1.25), (0.495, 0.495, -1.25), (0.3889, 0.582, -1.25), (0.2679, 0.6467, -1.25), (0.1366, 0.6865, -1.25)], [], [(15, 14, 46, 47), (2, 1, 33, 34), (29, 28, 60, 61), (16, 15, 47, 48), (3, 2, 34, 35), (30, 29, 61, 62), (17, 16, 48, 49), (4, 3, 35, 36), (31, 30, 62, 63), (18, 17, 49, 50), (5, 4, 36, 37), (0, 31, 63, 32), (19, 18, 50, 51), (6, 5, 37, 38), (20, 19, 51, 52), (7, 6, 38, 39), (21, 20, 52, 53), (8, 7, 39, 40), (22, 21, 53, 54), (9, 8, 40, 41), (23, 22, 54, 55), (10, 9, 41, 42), (24, 23, 55, 56), (11, 10, 42, 43), (25, 24, 56, 57), (12, 11, 43, 44), (26, 25, 57, 58), (13, 12, 44, 45), (27, 26, 58, 59), (14, 13, 45, 46), (1, 0, 32, 33), (28, 27, 59, 60), (35, 34, 66, 67), (74, 73, 105, 106), (62, 61, 93, 94), (49, 48, 80, 81), (36, 35, 67, 68), (63, 62, 94, 95), (50, 49, 81, 82), (37, 36, 68, 69), (32, 63, 95, 64), (51, 50, 82, 83), (38, 37, 69, 70), (52, 51, 83, 84), (39, 38, 70, 71), (53, 52, 84, 85), (40, 39, 71, 72), (54, 53, 85, 86), (41, 40, 72, 73), (55, 54, 86, 87), (42, 41, 73, 74), (56, 55, 87, 88), (43, 42, 74, 75), (57, 56, 88, 89), (44, 43, 75, 76), (58, 57, 89, 90), (45, 44, 76, 77), (59, 58, 90, 91), (46, 45, 77, 78), (33, 32, 64, 65), (60, 59, 91, 92), (47, 46, 78, 79), (34, 33, 65, 66), (61, 60, 92, 93), (48, 47, 79, 80), (109, 108, 140, 141), (88, 87, 119, 120), (75, 74, 106, 107), (89, 88, 120, 121), (76, 75, 107, 108), (90, 89, 121, 122), (77, 76, 108, 109), (91, 90, 122, 123), (78, 77, 109, 110), (65, 64, 96, 97), (92, 91, 123, 124), (79, 78, 110, 111), (66, 65, 97, 98), (93, 92, 124, 125), (80, 79, 111, 112), (67, 66, 98, 99), (94, 93, 125, 126), (81, 80, 112, 113), (68, 67, 99, 100), (95, 94, 126, 127), (82, 81, 113, 114), (69, 68, 100, 101), (64, 95, 127, 96), (83, 82, 114, 115), (70, 69, 101, 102), (84, 83, 115, 116), (71, 70, 102, 103), (85, 84, 116, 117), (72, 71, 103, 104), (86, 85, 117, 118), (73, 72, 104, 105), (87, 86, 118, 119), (129, 128, 159, 158, 157, 156, 155, 154, 153, 152, 151, 150, 149, 148, 147, 146, 145, 144, 143, 142, 141, 140, 139, 138, 137, 136, 135, 134, 133, 132, 131, 130), (123, 122, 154, 155), (110, 109, 141, 142), (97, 96, 128, 129), (124, 123, 155, 156), (111, 110, 142, 143), (98, 97, 129, 130), (125, 124, 156, 157), (112, 111, 143, 144), (99, 98, 130, 131), (126, 125, 157, 158), (113, 112, 144, 145), (100, 99, 131, 132), (127, 126, 158, 159), (114, 113, 145, 146), (101, 100, 132, 133), (96, 127, 159, 128), (115, 114, 146, 147), (102, 101, 133, 134), (116, 115, 147, 148), (103, 102, 134, 135), (117, 116, 148, 149), (104, 103, 135, 136), (118, 117, 149, 150), (105, 104, 136, 137), (119, 118, 150, 151), (106, 105, 137, 138), (120, 119, 151, 152), (107, 106, 138, 139), (121, 120, 152, 153), (108, 107, 139, 140), (122, 121, 153, 154), (33, 34, 35, 36, 37, 38, 39, 40, 41, 42, 43, 44, 45, 46, 47, 48, 49, 50, 51, 52, 53, 54, 55, 56, 57, 58, 59, 60, 61, 62, 63, 32)])
_uv = me_circle_001.uv_layers.new(name='UVMap')
_uv.uv.foreach_set('vector', [0.0, 0.0, 0.0, 0.0, 0.0, 0.0, 0.0, 0.0, 0.0, 0.0, 0.0, 0.0, 0.0, 0.0, 0.0, 0.0, 0.0, 0.0, 0.0, 0.0, 0.0, 0.0, 0.0, 0.0, 0.0, 0.0, 0.0, 0.0, 0.0, 0.0, 0.0, 0.0, 0.0, 0.0, 0.0, 0.0, 0.0, 0.0, 0.0, 0.0, 0.0, 0.0, 0.0, 0.0, 0.0, 0.0, 0.0, 0.0, 0.0, 0.0, 0.0, 0.0, 0.0, 0.0, 0.0, 0.0, 0.0, 0.0, 0.0, 0.0, 0.0, 0.0, 0.0, 0.0, 0.0, 0.0, 0.0, 0.0, 0.0, 0.0, 0.0, 0.0, 0.0, 0.0, 0.0, 0.0, 0.0, 0.0, 0.0, 0.0, 0.0, 0.0, 0.0, 0.0, 0.0, 0.0, 0.0, 0.0, 0.0, 0.0, 0.0, 0.0, 0.0, 0.0, 0.0, 0.0, 0.0, 0.0, 0.0, 0.0, 0.0, 0.0, 0.0, 0.0, 0.0, 0.0, 0.0, 0.0, 0.0, 0.0, 0.0, 0.0, 0.0, 0.0, 0.0, 0.0, 0.0, 0.0, 0.0, 0.0, 0.0, 0.0, 0.0, 0.0, 0.0, 0.0, 0.0, 0.0, 0.0, 0.0, 0.0, 0.0, 0.0, 0.0, 0.0, 0.0, 0.0, 0.0, 0.0, 0.0, 0.0, 0.0, 0.0, 0.0, 0.0, 0.0, 0.0, 0.0, 0.0, 0.0, 0.0, 0.0, 0.0, 0.0, 0.0, 0.0, 0.0, 0.0, 0.0, 0.0, 0.0, 0.0, 0.0, 0.0, 0.0, 0.0, 0.0, 0.0, 0.0, 0.0, 0.0, 0.0, 0.0, 0.0, 0.0, 0.0, 0.0, 0.0, 0.0, 0.0, 0.0, 0.0, 0.0, 0.0, 0.0, 0.0, 0.0, 0.0, 0.0, 0.0, 0.0, 0.0, 0.0, 0.0, 0.0, 0.0, 0.0, 0.0, 0.0, 0.0, 0.0, 0.0, 0.0, 0.0, 0.0, 0.0, 0.0, 0.0, 0.0, 0.0, 0.0, 0.0, 0.0, 0.0, 0.0, 0.0, 0.0, 0.0, 0.0, 0.0, 0.0, 0.0, 0.0, 0.0, 0.0, 0.0, 0.0, 0.0, 0.0, 0.0, 0.0, 0.0, 0.0, 0.0, 0.0, 0.0, 0.0, 0.0, 0.0, 0.0, 0.0, 0.0, 0.0, 0.0, 0.0, 0.0, 0.0, 0.0, 0.0, 0.0, 0.0, 0.0, 0.0, 0.0, 0.0, 0.0, 0.0, 0.0, 0.0, 0.0, 0.0, 0.0, 0.0, 0.0, 0.0, 0.0, 0.0, 0.0, 0.0, 0.0, 0.0, 0.0, 0.0, 0.0, 0.0, 0.0, 0.0, 0.0, 0.0, 0.0, 0.0, 0.0, 0.0, 0.0, 0.0, 0.0, 0.0, 0.0, 0.0, 0.0, 0.0, 0.0, 0.0, 0.0, 0.0, 0.0, 0.0, 0.0, 0.0, 0.0, 0.0, 0.0, 0.0, 0.0, 0.0, 0.0, 0.0, 0.0, 0.0, 0.0, 0.0, 0.0, 0.0, 0.0, 0.0, 0.0, 0.0, 0.0, 0.0, 0.0, 0.0, 0.0, 0.0, 0.0, 0.0, 0.0, 0.0, 0.0, 0.0, 0.0, 0.0, 0.0, 0.0, 0.0, 0.0, 0.0, 0.0, 0.0, 0.0, 0.0, 0.0, 0.0, 0.0, 0.0, 0.0, 0.0, 0.0, 0.0, 0.0, 0.0, 0.0, 0.0, 0.0, 0.0, 0.0, 0.0, 0.0, 0.0, 0.0, 0.0, 0.0, 0.0, 0.0, 0.0, 0.0, 0.0, 0.0, 0.0, 0.0, 0.0, 0.0, 0.0, 0.0, 0.0, 0.0, 0.0, 0.0, 0.0, 0.0, 0.0, 0.0, 0.0, 0.0, 0.0, 0.0, 0.0, 0.0, 0.0, 0.0, 0.0, 0.0, 0.0, 0.0, 0.0, 0.0, 0.0, 0.0, 0.0, 0.0, 0.0, 0.0, 0.0, 0.0, 0.0, 0.0, 0.0, 0.0, 0.0, 0.0, 0.0, 0.0, 0.0, 0.0, 0.0, 0.0, 0.0, 0.0, 0.0, 0.0, 0.0, 0.0, 0.0, 0.0, 0.0, 0.0, 0.0, 0.0, 0.0, 0.0, 0.0, 0.0, 0.0, 0.0, 0.0, 0.0, 0.0, 0.0, 0.0, 0.0, 0.0, 0.0, 0.0, 0.0, 0.0, 0.0, 0.0, 0.0, 0.0, 0.0, 0.0, 0.0, 0.0, 0.0, 0.0, 0.0, 0.0, 0.0, 0.0, 0.0, 0.0, 0.0, 0.0, 0.0, 0.0, 0.0, 0.0, 0.0, 0.0, 0.0, 0.0, 0.0, 0.0, 0.0, 0.0, 0.0, 0.0, 0.0, 0.0, 0.0, 0.0, 0.0, 0.0, 0.0, 0.0, 0.0, 0.0, 0.0, 0.0, 0.0, 0.0, 0.0, 0.0, 0.0, 0.0, 0.0, 0.0, 0.0, 0.0, 0.0, 0.0, 0.0, 0.0, 0.0, 0.0, 0.0, 0.0, 0.0, 0.0, 0.0, 0.0, 0.0, 0.0, 0.0, 0.0, 0.0, 0.0, 0.0, 0.0, 0.0, 0.0, 0.0, 0.0, 0.0, 0.0, 0.0, 0.0, 0.0, 0.0, 0.0, 0.0, 0.0, 0.0, 0.0, 0.0, 0.0, 0.0, 0.0, 0.0, 0.0, 0.0, 0.0, 0.0, 0.0, 0.0, 0.0, 0.0, 0.0, 0.0, 0.0, 0.0, 0.0, 0.0, 0.0, 0.0, 0.0, 0.0, 0.0, 0.0, 0.0, 0.0, 0.0, 0.0, 0.0, 0.0, 0.0, 0.0, 0.0, 0.0, 0.0, 0.0, 0.0, 0.0, 0.0, 0.0, 0.0, 0.0, 0.0, 0.0, 0.0, 0.0, 0.0, 0.0, 0.0, 0.0, 0.0, 0.0, 0.0, 0.0, 0.0, 0.0, 0.0, 0.0, 0.0, 0.0, 0.0, 0.0, 0.0, 0.0, 0.0, 0.0, 0.0, 0.0, 0.0, 0.0, 0.0, 0.0, 0.0, 0.0, 0.0, 0.0, 0.0, 0.0, 0.0, 0.0, 0.0, 0.0, 0.0, 0.0, 0.0, 0.0, 0.0, 0.0, 0.0, 0.0, 0.0, 0.0, 0.0, 0.0, 0.0, 0.0, 0.0, 0.0, 0.0, 0.0, 0.0, 0.0, 0.0, 0.0, 0.0, 0.0, 0.0, 0.0, 0.0, 0.0, 0.0, 0.0, 0.0, 0.0, 0.0, 0.0, 0.0, 0.0, 0.0, 0.0, 0.0, 0.0, 0.0, 0.0, 0.0, 0.0, 0.0, 0.0, 0.0, 0.0, 0.0, 0.0, 0.0, 0.0, 0.0, 0.0, 0.0, 0.0, 0.0, 0.0, 0.0, 0.0, 0.0, 0.0, 0.0, 0.0, 0.0, 0.0, 0.0, 0.0, 0.0, 0.0, 0.0, 0.0, 0.0, 0.0, 0.0, 0.0, 0.0, 0.0, 0.0, 0.0, 0.0, 0.0, 0.0, 0.0, 0.0, 0.0, 0.0, 0.0, 0.0, 0.0, 0.0, 0.0, 0.0, 0.0, 0.0, 0.0, 0.0, 0.0, 0.0, 0.0, 0.0, 0.0, 0.0, 0.0, 0.0, 0.0, 0.0, 0.0, 0.0, 0.0, 0.0, 0.0, 0.0, 0.0, 0.0, 0.0, 0.0, 0.0, 0.0, 0.0, 0.0, 0.0, 0.0, 0.0, 0.0, 0.0, 0.0, 0.0, 0.0, 0.0, 0.0, 0.0, 0.0, 0.0, 0.0, 0.0, 0.0, 0.0, 0.0, 0.0, 0.0, 0.0, 0.0, 0.0, 0.0, 0.0, 0.0, 0.0, 0.0, 0.0, 0.0, 0.0, 0.0, 0.0, 0.0, 0.0, 0.0, 0.0, 0.0, 0.0, 0.0, 0.0, 0.0, 0.0, 0.0, 0.0, 0.0, 0.0, 0.0, 0.0, 0.0, 0.0, 0.0, 0.0, 0.0, 0.0, 0.0, 0.0, 0.0, 0.0, 0.0, 0.0, 0.0, 0.0, 0.0, 0.0, 0.0, 0.0, 0.0, 0.0, 0.0, 0.0, 0.0, 0.0, 0.0, 0.0, 0.0, 0.0, 0.0, 0.0, 0.0, 0.0, 0.0, 0.0, 0.0, 0.0, 0.0, 0.0, 0.0, 0.0, 0.0, 0.0, 0.0, 0.0, 0.0, 0.0, 0.0, 0.0, 0.0, 0.0, 0.0, 0.0, 0.0, 0.0, 0.0, 0.0, 0.0, 0.0, 0.0, 0.0, 0.0, 0.0, 0.0, 0.0, 0.0, 0.0, 0.0, 0.0, 0.0, 0.0, 0.0, 0.0, 0.0, 0.0, 0.0, 0.0, 0.0, 0.0, 0.0, 0.0, 0.0, 0.0, 0.0, 0.0, 0.0, 0.0, 0.0, 0.0, 0.0, 0.0, 0.0, 0.0, 0.0, 0.0, 0.0, 0.0, 0.0, 0.0, 0.0, 0.0, 0.0, 0.0, 0.0, 0.0, 0.0, 0.0, 0.0, 0.0, 0.0, 0.0, 0.0, 0.0, 0.0, 0.0, 0.0, 0.0, 0.0, 0.0, 0.0, 0.0, 0.0, 0.0, 0.0, 0.0, 0.0, 0.0, 0.0, 0.0, 0.0, 0.0, 0.0, 0.0, 0.0, 0.0, 0.0, 0.0, 0.0, 0.0, 0.0, 0.0, 0.0, 0.0, 0.0, 0.0, 0.0, 0.0, 0.0, 0.0, 0.0, 0.0, 0.0, 0.0, 0.0, 0.0, 0.0, 0.0, 0.0, 0.0, 0.0, 0.0, 0.0, 0.0, 0.0, 0.0, 0.0, 0.0, 0.0, 0.0, 0.0, 0.0, 0.0, 0.0, 0.0, 0.0, 0.0, 0.0, 0.0, 0.0, 0.0, 0.0, 0.0, 0.0, 0.0, 0.0, 0.0, 0.0, 0.0, 0.0, 0.0, 0.0, 0.0, 0.0, 0.0, 0.0, 0.0, 0.0, 0.0, 0.0, 0.0, 0.0, 0.0, 0.0, 0.0, 0.0, 0.0, 0.0, 0.0, 0.0, 0.0, 0.0, 0.0, 0.0, 0.0, 0.0, 0.0, 0.0, 0.0, 0.0, 0.0, 0.0, 0.0, 0.0, 0.0, 0.0, 0.0, 0.0, 0.0, 0.0, 0.0, 0.0, 0.0, 0.0, 0.0, 0.0, 0.0, 0.0, 0.0, 0.0, 0.0, 0.0, 0.0, 0.0, 0.0, 0.0, 0.0, 0.0, 0.0, 0.0, 0.0, 0.0, 0.0, 0.0, 0.0, 0.0, 0.0, 0.0, 0.0, 0.0, 0.0, 0.0, 0.0, 0.0, 0.0, 0.0, 0.0, 0.0, 0.0, 0.0, 0.0, 0.0, 0.0, 0.0, 0.0, 0.0, 0.0, 0.0, 0.0, 0.0, 0.0, 0.0, 0.0, 0.0, 0.0, 0.0, 0.0, 0.0, 0.0, 0.0, 0.0, 0.0, 0.0, 0.0, 0.0, 0.0, 0.0, 0.0, 0.0, 0.0, 0.0, 0.0, 0.0, 0.0, 0.0, 0.0, 0.0, 0.0, 0.0, 0.0, 0.0, 0.0, 0.0, 0.0, 0.0, 0.0, 0.0, 0.0, 0.0, 0.0, 0.0, 0.0, 0.0, 0.0, 0.0, 0.0, 0.0, 0.0, 0.0, 0.0, 0.0, 0.0, 0.0, 0.0, 0.0, 0.0, 0.0, 0.0, 0.0, 0.0, 0.0, 0.0, 0.0, 0.0, 0.0, 0.0, 0.0, 0.0, 0.0, 0.0, 0.0, 0.0, 0.0, 0.0, 0.0, 0.0, 0.0, 0.0, 0.0, 0.0, 0.0, 0.0, 0.0, 0.0, 0.0, 0.0, 0.0, 0.0])
me_circle_001.materials.append(mat_handledoormat)
me_circle_001.use_remesh_fix_poles = True
me_circle_001.use_remesh_preserve_attributes = False
me_circle_001.update()

# ---- objects
ob_cube = bpy.data.objects.new('Cube', me_cube)
ob_circle = bpy.data.objects.new('Circle', me_circle)
ob_circle_001 = bpy.data.objects.new('Circle.001', me_circle_001)

# ---- transforms, parenting, visibility, modifiers, constraints
ob_cube.location = (0.5, 0.0, 1.0)
ob_cube.scale = (1.0, 0.1, 1.0)
ob_cube.lock_rotations_4d = False
ob_cube.empty_display_type = 'ARROWS'
ob_cube.lineart.crease_threshold = 0.0
ob_circle.location = (0.3, -0.1, 1.0)
ob_circle.rotation_euler = (1.571, -0.0, 0.0)
ob_circle.scale = (0.04, 0.04, 0.04)
ob_circle_001.location = (0.3, 0.1, 1.0)
ob_circle_001.rotation_euler = (1.571, -0.0, -3.142)
ob_circle_001.scale = (0.04, 0.04, 0.04)

# ---- collection membership
col_collection.objects.link(ob_cube)
col_collection.objects.link(ob_circle)
col_collection.objects.link(ob_circle_001)

# ---- scene / render settings (as saved in the file)
scene.frame_start = 1; scene.frame_end = 250; scene.frame_set(1)
scene.render.engine = 'BLENDER_EEVEE_NEXT'
scene.cycles.sampling_pattern = 'TABULATED_SOBOL'
scene.cycles.use_light_tree = False
scene.view_settings.view_transform = 'Filmic'
bpy.context.view_layer.update()

# ---- added for rendering (the .blend has no active camera and no usable light): camera, sun
cam_auto = bpy.data.cameras.new('AutoCamera')
cam_auto.lens = 50.0
cam_auto.sensor_width = 36.0
cam_auto.clip_end = 1000.0
ob_auto_camera = bpy.data.objects.new('AutoCamera', cam_auto)
scene.collection.objects.link(ob_auto_camera)
ob_auto_camera.location = (2.12004, -2.55797, 2.68246)
ob_auto_camera.rotation_euler = (1.09748, -7.21219e-08, 0.694738)
scene.camera = ob_auto_camera
light_auto_sun = bpy.data.lights.new('AutoSun', 'SUN')
light_auto_sun.energy = 3.0
light_auto_sun.angle = 0.0523599
ob_auto_sun = bpy.data.objects.new('AutoSun', light_auto_sun)
scene.collection.objects.link(ob_auto_sun)
ob_auto_sun.rotation_euler = (0.872665, 0.174533, 0.523599)
bpy.context.view_layer.update()
